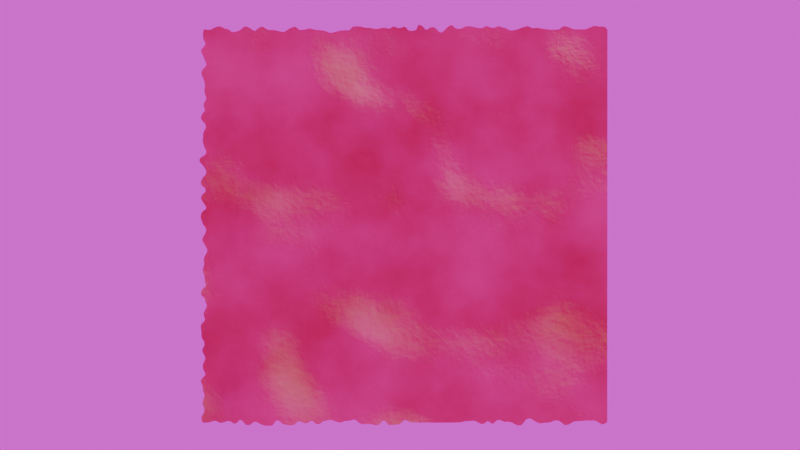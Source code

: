 # Source: Paper.copy.blend  (saved by Blender 4.5.90; exported with 4.5.12 LTS)
import bpy
from mathutils import Matrix  # noqa: F401  (used for matrix-valued properties, if any)

bpy.ops.wm.read_factory_settings(use_empty=True)
scene = bpy.context.scene
scene.name = 'Scene'

# ---- collections
col_collection = bpy.data.collections.new('Collection'); scene.collection.children.link(col_collection)

# ---- images (referenced by path relative to the original .blend; pixels are not part of the script)
import os
ASSET_DIR = os.environ.get("B2B_ASSET_DIR", "")  # directory of the original .blend (textures are referenced by path, not embedded)
HERE = os.path.dirname(os.path.abspath(__file__))  # packed textures are extracted next to this script under _unpacked/

def load_image(name, relpath, width, height, colorspace="sRGB"):
    """Load a texture the original file referenced (path relative to the .blend, or extracted next to this script)."""
    p = next((c for c in (os.path.join(HERE, relpath), os.path.join(ASSET_DIR, relpath)) if relpath and os.path.exists(c)), "")
    if p:
        img = bpy.data.images.load(p, check_existing=True)
        img.name = name
    else:  # same state as the original file: an image datablock whose file is absent (Cycles renders it pink)
        img = bpy.data.images.new(name, width, height)
        img.source = "FILE"
        img.filepath = "//" + (relpath or name)
    img.colorspace_settings.name = colorspace
    return img
img_forest_exr = load_image('forest.exr', 'PycharmProjects/MyBlenderMathAmin/files/hdri/forest.exr', 1024, 1024, 'Linear Rec.709')

# ---- materials (node trees are filled in below, after node groups)
mat_oldpaper = bpy.data.materials.new('OldPaper')
mat_oldpaper.displacement_method = 'BOTH'

# ---- material node trees
mat_oldpaper.use_nodes = True; mat_oldpaper.node_tree.nodes.clear()
_N = mat_oldpaper.node_tree.nodes; _L = mat_oldpaper.node_tree.links
n0 = _N.new('ShaderNodeBsdfPrincipled'); n0.name = 'Principled BSDF'; n0.location = (295, 433)
n1 = _N.new('ShaderNodeOutputMaterial'); n1.name = 'Material Output'; n1.location = (1396, 500)
n2 = _N.new('ShaderNodeTexNoise'); n2.name = 'Noise Texture'; n2.location = (29, -48)
n2.inputs[3].default_value = 16.0
n3 = _N.new('ShaderNodeValToRGB'); n3.name = 'Color Ramp'; n3.location = (221, -36)
while len(n3.color_ramp.elements) > 1: n3.color_ramp.elements.remove(n3.color_ramp.elements[-1])
n3.color_ramp.elements[0].position = 0.0; n3.color_ramp.elements[0].color = (0.9098, 0.6588, 0.24, 1.0)
_e = n3.color_ramp.elements.new(0.3218); _e.color = (0.6839, 0.6298, 0.1818, 1.0)
_e = n3.color_ramp.elements.new(1.0); _e.color = (1.0, 0.803, 0.4694, 1.0)
n4 = _N.new('ShaderNodeTexNoise'); n4.name = 'Noise Texture.001'; n4.location = (741, -36)
n4.inputs[2].default_value = 47.0
n4.inputs[3].default_value = 16.0
n5 = _N.new('ShaderNodeTexNoise'); n5.name = 'Noise Texture.002'; n5.location = (734, -398)
n5.normalize = False
n5.inputs[2].default_value = 4.0
n6 = _N.new('ShaderNodeValue'); n6.name = 'Value'; n6.location = (38, -451)
n6.label = 'Dimension'
n6.outputs[0].default_value = 2.0
n7 = _N.new('ShaderNodeValue'); n7.name = 'Value.001'; n7.location = (29, -557)
n7.label = 'Lacunarity'
n7.outputs[0].default_value = 1.2
n8 = _N.new('ShaderNodeMath'); n8.name = 'Math'; n8.location = (223, -468)
n8.operation = 'MULTIPLY'
n8.inputs[1].default_value = -1.0
n9 = _N.new('ShaderNodeMath'); n9.name = 'Math.001'; n9.location = (425, -440)
n9.operation = 'POWER'
n10 = _N.new('ShaderNodeMix'); n10.name = 'Mix'; n10.location = (1114, -137)
n10.clamp_factor = False
n10.inputs[0].default_value = 0.9392
n11 = _N.new('ShaderNodeDisplacement'); n11.name = 'Displacement'; n11.location = (1319, -116)
n12 = _N.new('ShaderNodeMixShader'); n12.name = 'Mix Shader'; n12.location = (1029, -503)
n13 = _N.new('ShaderNodeBsdfTransparent'); n13.name = 'Transparent BSDF'; n13.location = (629, -548)
n14 = _N.new('ShaderNodeTexCoord'); n14.name = 'Texture Coordinate'; n14.location = (29, -131)
n14.hide = True
n15 = _N.new('ShaderNodeMath'); n15.name = 'Math.002'; n15.location = (444, -36)
n15.operation = 'COMPARE'
n16 = _N.new('ShaderNodeSeparateXYZ'); n16.name = 'Separate XYZ'; n16.location = (215, -36)
n17 = _N.new('ShaderNodeTexNoise'); n17.name = 'Noise Texture.003'; n17.location = (34, -250)
n17.hide = True
n17.inputs[2].default_value = 37.6
n17.inputs[3].default_value = 4.7
n17.inputs[4].default_value = 0.4171
n17.inputs[5].default_value = 0.0
n18 = _N.new('ShaderNodeMath'); n18.name = 'Math.003'; n18.location = (226, -219)
n18.operation = 'MULTIPLY'
n19 = _N.new('ShaderNodeValue'); n19.name = 'Value.002'; n19.location = (40, -89)
n19.label = 'Scale'
n19.hide = True
n19.outputs[0].default_value = 0.05
n20 = _N.new('ShaderNodeMath'); n20.name = 'Math.004'; n20.location = (437, -223)
n20.operation = 'COMPARE'
n20.inputs[1].default_value = 0.0
n21 = _N.new('ShaderNodeMath'); n21.name = 'Math.005'; n21.location = (451, -401)
n21.operation = 'COMPARE'
n21.inputs[1].default_value = 1.0
n22 = _N.new('ShaderNodeMath'); n22.name = 'Math.006'; n22.location = (611, -189)
n23 = _N.new('ShaderNodeMath'); n23.name = 'Math.007'; n23.location = (792, -384)
n24 = _N.new('ShaderNodeBrightContrast'); n24.name = 'Brightness/Contrast'; n24.location = (536, -164)
n25 = _N.new('ShaderNodeValue'); n25.name = 'Value.003'; n25.location = (35, -139)
n25.label = 'Brightness'
n25.hide = True
n25.outputs[0].default_value = -0.1
n26 = _N.new('ShaderNodeValue'); n26.name = 'Value.004'; n26.location = (34, -202)
n26.label = 'BumpScale'
n26.hide = True
n26.outputs[0].default_value = 0.1
n27 = _N.new('ShaderNodeValue'); n27.name = 'Value.005'; n27.location = (29, -41)
n27.label = 'RightSide'
n27.hide = True
n27.outputs[0].default_value = 0.0
n28 = _N.new('NodeFrame'); n28.name = 'Frame'; n28.location = (-744, 1006)
n28.label = 'InputParamter'
n28.width = 209
n29 = _N.new('NodeFrame'); n29.name = 'Frame.001'; n29.location = (-410, 1152)
n29.label = 'EdgeWear'
n29.width = 1199
n30 = _N.new('NodeFrame'); n30.name = 'Frame.002'; n30.location = (-282, -206)
n30.label = 'Bumps'
n30.width = 1488
n31 = _N.new('NodeFrame'); n31.name = 'Frame.003'; n31.location = (-694, 424)
n31.label = 'Coloring'
n31.width = 705
n2.parent = n31
n3.parent = n31
n4.parent = n30
n5.parent = n30
n6.parent = n30
n7.parent = n30
n8.parent = n30
n9.parent = n30
n10.parent = n30
n11.parent = n30
n12.parent = n29
n13.parent = n29
n14.parent = n29
n15.parent = n29
n16.parent = n29
n17.parent = n29
n18.parent = n29
n19.parent = n28
n20.parent = n29
n21.parent = n29
n22.parent = n29
n23.parent = n29
n24.parent = n31
n25.parent = n28
n26.parent = n28
n27.parent = n28
_L.new(n24.outputs[0], n0.inputs[0])
_L.new(n2.outputs[0], n3.inputs[0])
_L.new(n6.outputs[0], n8.inputs[0])
_L.new(n8.outputs[0], n9.inputs[1])
_L.new(n7.outputs[0], n9.inputs[0])
_L.new(n7.outputs[0], n5.inputs[5])
_L.new(n9.outputs[0], n5.inputs[4])
_L.new(n5.outputs[0], n10.inputs[3])
_L.new(n4.outputs[0], n10.inputs[2])
_L.new(n10.outputs[0], n11.inputs[0])
_L.new(n11.outputs[0], n1.inputs[2])
_L.new(n12.outputs[0], n1.inputs[0])
_L.new(n23.outputs[0], n12.inputs[0])
_L.new(n14.outputs[2], n16.inputs[0])
_L.new(n16.outputs[0], n15.inputs[0])
_L.new(n0.outputs[0], n12.inputs[1])
_L.new(n13.outputs[0], n12.inputs[2])
_L.new(n18.outputs[0], n15.inputs[2])
_L.new(n17.outputs[0], n18.inputs[0])
_L.new(n19.outputs[0], n18.inputs[1])
_L.new(n16.outputs[1], n20.inputs[0])
_L.new(n16.outputs[1], n21.inputs[0])
_L.new(n18.outputs[0], n20.inputs[2])
_L.new(n18.outputs[0], n21.inputs[2])
_L.new(n15.outputs[0], n22.inputs[0])
_L.new(n20.outputs[0], n22.inputs[1])
_L.new(n22.outputs[0], n23.inputs[0])
_L.new(n21.outputs[0], n23.inputs[1])
_L.new(n3.outputs[0], n24.inputs[0])
_L.new(n25.outputs[0], n24.inputs[1])
_L.new(n26.outputs[0], n11.inputs[2])
_L.new(n27.outputs[0], n15.inputs[1])
n1.is_active_output = True

# ---- world
world_world = bpy.data.worlds.new('World'); scene.world = world_world
world_world.use_nodes = True; world_world.node_tree.nodes.clear()
_N = world_world.node_tree.nodes; _L = world_world.node_tree.links
n0 = _N.new('ShaderNodeOutputWorld'); n0.name = 'World Output'; n0.location = (200, 100)
n1 = _N.new('ShaderNodeBackground'); n1.name = 'Background'; n1.location = (-200, 100)
n2 = _N.new('ShaderNodeTexEnvironment'); n2.name = 'Environment Texture'; n2.location = (-490, 71)
n2.image = img_forest_exr
_L.new(n1.outputs[0], n0.inputs[0])
_L.new(n2.outputs[0], n1.inputs[0])
n0.is_active_output = True
world_world.color = (0.05088, 0.05088, 0.05088)
world_world.sun_shadow_jitter_overblur = 0.0

# ---- cameras
cam_camera = bpy.data.cameras.new('Camera')
cam_camera.clip_end = 100.0
cam_camera.ortho_scale = 7.314

# ---- lights
light_light = bpy.data.lights.new('Light', 'POINT')
light_light.energy = 1000.0
light_light.shadow_soft_size = 0.1

# ---- meshes
me_plane = bpy.data.meshes.new('Plane')
me_plane.from_pydata([(-1.0, -1.0, 0.0), (1.0, -1.0, 0.0), (-1.0, 1.0, 0.0), (1.0, 1.0, 0.0)], [], [(0, 1, 3, 2)])
_uv = me_plane.uv_layers.new(name='UVMap')
_uv.uv.foreach_set('vector', [0.0, 0.0, 1.0, 0.0, 1.0, 1.0, 0.0, 1.0])
me_plane.materials.append(mat_oldpaper)
me_plane.update()

# ---- objects
ob_light = bpy.data.objects.new('Light', light_light)
ob_camera = bpy.data.objects.new('Camera', cam_camera)
ob_plane = bpy.data.objects.new('Plane', me_plane)

# ---- transforms, parenting, visibility, modifiers, constraints
ob_light.location = (4.076, 1.005, 5.904)
ob_light.rotation_euler = (0.6503, 0.05522, 1.866)
ob_light.lock_rotations_4d = False
ob_light.empty_display_type = 'ARROWS'
ob_light.color = (0.0, 0.0, 0.0, 0.0)
ob_light.lineart.crease_threshold = 0.0
ob_camera.location = (0.0, -5.32, 0.0)
ob_camera.rotation_euler = (1.571, 0.0, 0.0)
ob_camera.lock_rotations_4d = False
ob_camera.empty_display_type = 'ARROWS'
ob_camera.color = (0.0, 0.0, 0.0, 0.0)
ob_camera.display_type = 'WIRE'
ob_camera.lineart.crease_threshold = 0.0
ob_plane.location = (0.0, 0.0, 0.0)
ob_plane.rotation_euler = (1.571, 0.0, 0.0)

# ---- collection membership
col_collection.objects.link(ob_light)
col_collection.objects.link(ob_camera)
col_collection.objects.link(ob_plane)

# ---- scene / render settings (as saved in the file)
scene.camera = ob_camera
scene.frame_start = 1; scene.frame_end = 250; scene.frame_set(1)
scene.render.engine = 'BLENDER_EEVEE_NEXT'
scene.render.film_transparent = True
bpy.context.view_layer.update()
